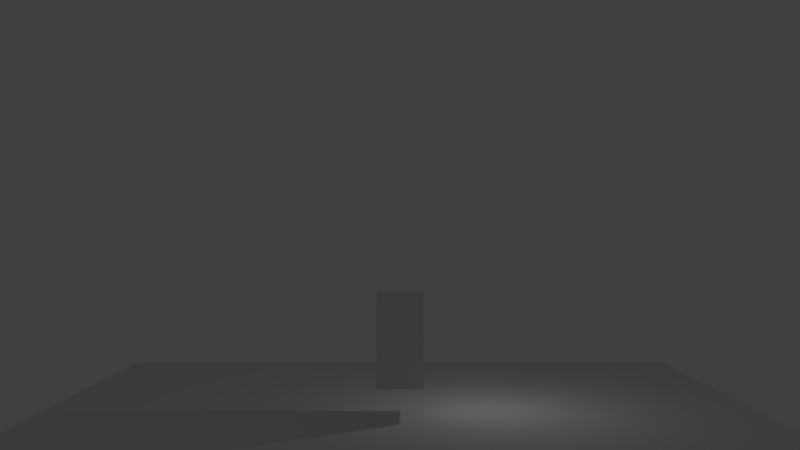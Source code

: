 # Source: TestGameScene.blend  (saved by Blender 2.77.0; exported with 4.5.12 LTS)
import bpy
from mathutils import Matrix  # noqa: F401  (used for matrix-valued properties, if any)

bpy.ops.wm.read_factory_settings(use_empty=True)
scene = bpy.context.scene
scene.name = 'Scene'

# ---- collections
col_collection_1 = bpy.data.collections.new('Collection 1'); scene.collection.children.link(col_collection_1)

# ---- world
world_world = bpy.data.worlds.new('World'); scene.world = world_world
world_world.color = (0.05088, 0.05088, 0.05088)
world_world.use_sun_shadow = False
world_world.sun_shadow_jitter_overblur = 0.0
world_world.cycles.sampling_method = 'MANUAL'

# ---- cameras
cam_camera_001 = bpy.data.cameras.new('Camera.001')
cam_camera_001.clip_end = 100.0
cam_camera_001.lens = 35.0
cam_camera_001.sensor_width = 32.0
cam_camera_001.sensor_height = 18.0
cam_camera_001.display_size = 2.0
cam_camera_001.dof.focus_distance = 0.0
cam_camera_001.dof.aperture_fstop = 128.0
cam_camera_001.dof.aperture_blades = 6

# ---- lights
light_lamp = bpy.data.lights.new('Lamp', 'POINT')
light_lamp.transmission_factor = 0.0
light_lamp.cutoff_distance = 30.0
light_lamp.energy = 100.0
light_lamp.shadow_buffer_clip_start = 1.001
light_lamp.shadow_soft_size = 0.1
light_lamp.shadow_maximum_resolution = 0.006
light_lamp.use_absolute_resolution = True

# ---- meshes
me_cube_001 = bpy.data.meshes.new('Cube.001')
me_cube_001.from_pydata([(-1.0, -1.0, -1.0), (-1.0, -1.0, 1.0), (-1.0, 1.0, -1.0), (-1.0, 1.0, 1.0), (1.0, -1.0, -1.0), (1.0, -1.0, 1.0), (1.0, 1.0, -1.0), (1.0, 1.0, 1.0)], [], [(1, 3, 2, 0), (3, 7, 6, 2), (7, 5, 4, 6), (5, 1, 0, 4), (0, 2, 6, 4), (5, 7, 3, 1)])
me_cube_001.use_remesh_preserve_volume = False
me_cube_001.use_remesh_preserve_attributes = False
me_cube_001.use_mirror_vertex_groups = False
me_cube_001.update()
me_plane = bpy.data.meshes.new('Plane')
me_plane.from_pydata([(-1.0, -1.0, 0.0), (1.0, -1.0, 0.0), (-1.0, 1.0, 0.0), (1.0, 1.0, 0.0)], [], [(0, 1, 3, 2)])
me_plane.use_remesh_preserve_volume = False
me_plane.use_remesh_preserve_attributes = False
me_plane.use_mirror_vertex_groups = False
me_plane.update()

# ---- objects
ob_cube = bpy.data.objects.new('Cube', me_cube_001)
ob_camera = bpy.data.objects.new('Camera', cam_camera_001)
ob_plane = bpy.data.objects.new('Plane', me_plane)
ob_lamp = bpy.data.objects.new('Lamp', light_lamp)

# ---- transforms, parenting, visibility, modifiers, constraints
ob_cube.location = (0.0, 0.0, 3.807)
ob_cube.scale = (1.0, 1.0, 2.0)
ob_cube.lineart.crease_threshold = 0.0
ob_camera.parent = ob_cube
ob_camera.matrix_parent_inverse = Matrix(((1.0, 0.0, 0.0, -0.0), (0.0, 1.0, 0.0, -0.0), (0.0, 0.0, 0.5, -1.903), (0.0, 0.0, 0.0, 1.0)))
ob_camera.location = (-2.589e-08, -37.86, 8.724)
ob_camera.rotation_euler = (1.571, 0.0, 0.0)
ob_camera.lineart.crease_threshold = 0.0
ob_plane.location = (0.0, 0.3563, 0.4754)
ob_plane.scale = (15.84, 14.16, 2.991)
ob_plane.lineart.crease_threshold = 0.0
ob_lamp.location = (4.076, 1.005, 5.904)
ob_lamp.rotation_euler = (0.6503, 0.05522, 1.866)
ob_lamp.lock_rotations_4d = False
ob_lamp.empty_display_type = 'ARROWS'
ob_lamp.color = (0.0, 0.0, 0.0, 0.0)
ob_lamp.lineart.crease_threshold = 0.0

# ---- collection membership
col_collection_1.objects.link(ob_cube)
col_collection_1.objects.link(ob_camera)
col_collection_1.objects.link(ob_plane)
col_collection_1.objects.link(ob_lamp)

# ---- scene / render settings (as saved in the file)
scene.camera = ob_camera
scene.frame_start = 1; scene.frame_end = 250; scene.frame_set(2)
scene.render.engine = 'BLENDER_EEVEE_NEXT'
scene.render.resolution_percentage = 50
scene.render.dither_intensity = 0.0
scene.cycles.use_denoising = False
scene.cycles.samples = 128
scene.cycles.sampling_pattern = 'TABULATED_SOBOL'
scene.cycles.light_sampling_threshold = 0.0
scene.cycles.use_adaptive_sampling = False
scene.cycles.use_light_tree = False
scene.cycles.blur_glossy = 0.0
scene.cycles.sample_clamp_indirect = 0.0
scene.view_settings.view_transform = 'Standard'
bpy.context.view_layer.update()
